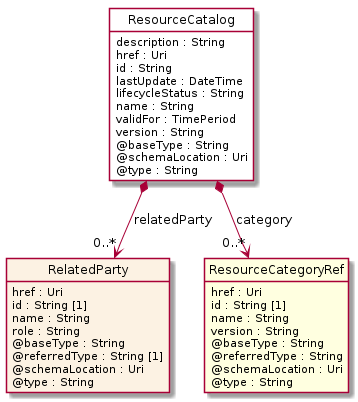

The diagram above was rendered by PlantUML. Its source (embedded in the PNG):
@startuml
hide circle
hide methods
hide stereotype
show <<Enumeration>> stereotype
skinparam class {
   BackgroundColor<<Enumeration>> #E6F5F7
   BackgroundColor<<Ref>> #FFFFE0
   BackgroundColor<<Pivot>> #FFFFFFF
   BackgroundColor<<SimpleType>> #E2F0DA
   BackgroundColor #FCF2E3
}

class ResourceCatalog <<Pivot>> {
    description : String
    href : Uri
    id : String
    lastUpdate : DateTime
    lifecycleStatus : String
    name : String
    validFor : TimePeriod
    version : String
    @baseType : String
    @schemaLocation : Uri
    @type : String
}

class RelatedParty  {
    href : Uri
    id : String [1]
    name : String
    role : String
    @baseType : String
    @referredType : String [1]
    @schemaLocation : Uri
    @type : String
}

class ResourceCategoryRef  <<Ref>> {
    href : Uri
    id : String [1]
    name : String
    version : String
    @baseType : String
    @referredType : String
    @schemaLocation : Uri
    @type : String
}

ResourceCatalog *-->  "0..*" RelatedParty : relatedParty

ResourceCatalog *-->  "0..*" ResourceCategoryRef : category

@enduml